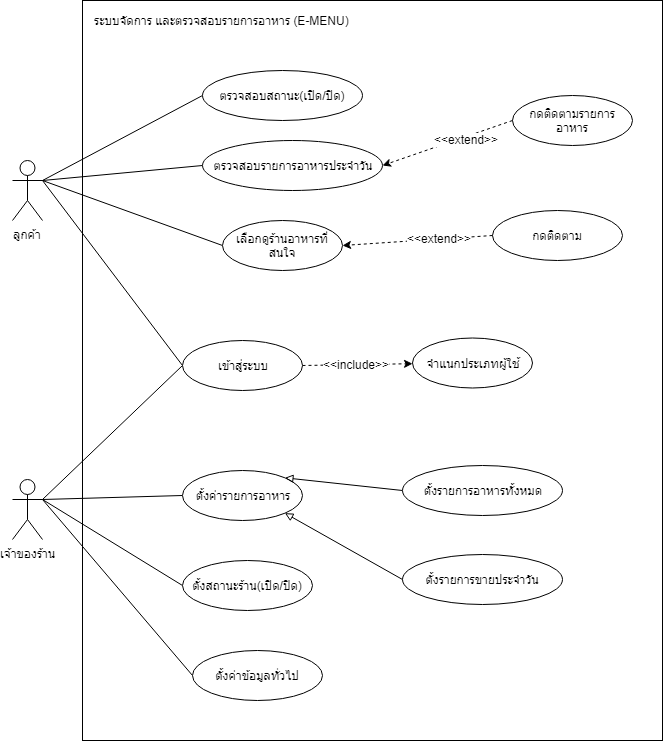

The diagram above was exported from draw.io. Its source (the exported page's mxGraphModel, read from the mxfile embedded in the PNG):
<mxGraphModel dx="862" dy="482" grid="1" gridSize="10" guides="1" tooltips="1" connect="1" arrows="1" fold="1" page="1" pageScale="1" pageWidth="827" pageHeight="1169" math="0" shadow="0">
  <root>
    <mxCell id="0" />
    <mxCell id="1" parent="0" />
    <mxCell id="a4L9izbEtlaOhZwqk1nc-80" value="" style="rounded=0;whiteSpace=wrap;html=1;fillColor=none;" parent="1" vertex="1">
      <mxGeometry x="140" y="220" width="580" height="740" as="geometry" />
    </mxCell>
    <mxCell id="a4L9izbEtlaOhZwqk1nc-47" style="edgeStyle=none;rounded=0;orthogonalLoop=1;jettySize=auto;html=1;exitX=1;exitY=0.3333333333333333;exitDx=0;exitDy=0;exitPerimeter=0;entryX=0;entryY=0.5;entryDx=0;entryDy=0;endArrow=none;endFill=0;strokeColor=#000000;" parent="1" source="a4L9izbEtlaOhZwqk1nc-2" target="a4L9izbEtlaOhZwqk1nc-38" edge="1">
      <mxGeometry relative="1" as="geometry" />
    </mxCell>
    <mxCell id="a4L9izbEtlaOhZwqk1nc-66" style="edgeStyle=none;rounded=0;orthogonalLoop=1;jettySize=auto;html=1;exitX=1;exitY=0.3333333333333333;exitDx=0;exitDy=0;exitPerimeter=0;entryX=0;entryY=0.5;entryDx=0;entryDy=0;startArrow=none;startFill=0;endArrow=none;endFill=0;strokeColor=#000000;" parent="1" source="a4L9izbEtlaOhZwqk1nc-2" target="a4L9izbEtlaOhZwqk1nc-7" edge="1">
      <mxGeometry relative="1" as="geometry" />
    </mxCell>
    <mxCell id="a4L9izbEtlaOhZwqk1nc-67" style="edgeStyle=none;rounded=0;orthogonalLoop=1;jettySize=auto;html=1;exitX=1;exitY=0.3333333333333333;exitDx=0;exitDy=0;exitPerimeter=0;entryX=0;entryY=0.5;entryDx=0;entryDy=0;startArrow=none;startFill=0;endArrow=none;endFill=0;strokeColor=#000000;" parent="1" source="a4L9izbEtlaOhZwqk1nc-2" target="a4L9izbEtlaOhZwqk1nc-8" edge="1">
      <mxGeometry relative="1" as="geometry" />
    </mxCell>
    <mxCell id="a4L9izbEtlaOhZwqk1nc-68" style="edgeStyle=none;rounded=0;orthogonalLoop=1;jettySize=auto;html=1;exitX=1;exitY=0.3333333333333333;exitDx=0;exitDy=0;exitPerimeter=0;entryX=0;entryY=0.5;entryDx=0;entryDy=0;startArrow=none;startFill=0;endArrow=none;endFill=0;strokeColor=#000000;" parent="1" source="a4L9izbEtlaOhZwqk1nc-2" target="a4L9izbEtlaOhZwqk1nc-9" edge="1">
      <mxGeometry relative="1" as="geometry" />
    </mxCell>
    <mxCell id="a4L9izbEtlaOhZwqk1nc-2" value="ลูกค้า" style="shape=umlActor;verticalLabelPosition=bottom;labelBackgroundColor=#ffffff;verticalAlign=top;html=1;outlineConnect=0;" parent="1" vertex="1">
      <mxGeometry x="70" y="380" width="30" height="60" as="geometry" />
    </mxCell>
    <mxCell id="a4L9izbEtlaOhZwqk1nc-48" style="edgeStyle=none;rounded=0;orthogonalLoop=1;jettySize=auto;html=1;exitX=1;exitY=0.3333333333333333;exitDx=0;exitDy=0;exitPerimeter=0;entryX=0;entryY=0.5;entryDx=0;entryDy=0;endArrow=none;endFill=0;strokeColor=#000000;" parent="1" source="a4L9izbEtlaOhZwqk1nc-3" target="a4L9izbEtlaOhZwqk1nc-38" edge="1">
      <mxGeometry relative="1" as="geometry" />
    </mxCell>
    <mxCell id="a4L9izbEtlaOhZwqk1nc-49" style="edgeStyle=none;rounded=0;orthogonalLoop=1;jettySize=auto;html=1;exitX=1;exitY=0.3333333333333333;exitDx=0;exitDy=0;exitPerimeter=0;entryX=0;entryY=0.5;entryDx=0;entryDy=0;endArrow=none;endFill=0;strokeColor=#000000;" parent="1" source="a4L9izbEtlaOhZwqk1nc-3" target="a4L9izbEtlaOhZwqk1nc-22" edge="1">
      <mxGeometry relative="1" as="geometry" />
    </mxCell>
    <mxCell id="a4L9izbEtlaOhZwqk1nc-50" style="edgeStyle=none;rounded=0;orthogonalLoop=1;jettySize=auto;html=1;exitX=1;exitY=0.3333333333333333;exitDx=0;exitDy=0;exitPerimeter=0;entryX=0;entryY=0.5;entryDx=0;entryDy=0;endArrow=none;endFill=0;strokeColor=#000000;" parent="1" source="a4L9izbEtlaOhZwqk1nc-3" target="a4L9izbEtlaOhZwqk1nc-25" edge="1">
      <mxGeometry relative="1" as="geometry" />
    </mxCell>
    <mxCell id="a4L9izbEtlaOhZwqk1nc-51" style="edgeStyle=none;rounded=0;orthogonalLoop=1;jettySize=auto;html=1;exitX=1;exitY=0.3333333333333333;exitDx=0;exitDy=0;exitPerimeter=0;entryX=0;entryY=0.5;entryDx=0;entryDy=0;endArrow=none;endFill=0;strokeColor=#000000;" parent="1" source="a4L9izbEtlaOhZwqk1nc-3" target="a4L9izbEtlaOhZwqk1nc-26" edge="1">
      <mxGeometry relative="1" as="geometry" />
    </mxCell>
    <mxCell id="a4L9izbEtlaOhZwqk1nc-3" value="เจ้าของร้าน" style="shape=umlActor;verticalLabelPosition=bottom;labelBackgroundColor=#ffffff;verticalAlign=top;html=1;outlineConnect=0;" parent="1" vertex="1">
      <mxGeometry x="70" y="699" width="30" height="60" as="geometry" />
    </mxCell>
    <mxCell id="a4L9izbEtlaOhZwqk1nc-7" value="ตรวจสอบสถานะ(เปิด/ปิด)" style="ellipse;whiteSpace=wrap;html=1;" parent="1" vertex="1">
      <mxGeometry x="260" y="290" width="160" height="50" as="geometry" />
    </mxCell>
    <mxCell id="a4L9izbEtlaOhZwqk1nc-8" value="ตรวจสอบรายการอาหารประจำวัน" style="ellipse;whiteSpace=wrap;html=1;" parent="1" vertex="1">
      <mxGeometry x="260" y="360" width="180" height="50" as="geometry" />
    </mxCell>
    <mxCell id="a4L9izbEtlaOhZwqk1nc-9" value="เลือกดูร้านอาหารที่สนใจ" style="ellipse;whiteSpace=wrap;html=1;" parent="1" vertex="1">
      <mxGeometry x="280" y="440" width="120" height="50" as="geometry" />
    </mxCell>
    <mxCell id="a4L9izbEtlaOhZwqk1nc-22" value="ตั้งค่ารายการอาหาร" style="ellipse;whiteSpace=wrap;html=1;" parent="1" vertex="1">
      <mxGeometry x="240" y="690" width="120" height="50" as="geometry" />
    </mxCell>
    <mxCell id="a4L9izbEtlaOhZwqk1nc-77" style="edgeStyle=none;rounded=0;orthogonalLoop=1;jettySize=auto;html=1;exitX=0;exitY=0.5;exitDx=0;exitDy=0;entryX=1;entryY=0;entryDx=0;entryDy=0;startArrow=none;startFill=0;endArrow=block;endFill=0;strokeColor=#000000;" parent="1" source="a4L9izbEtlaOhZwqk1nc-23" target="a4L9izbEtlaOhZwqk1nc-22" edge="1">
      <mxGeometry relative="1" as="geometry" />
    </mxCell>
    <mxCell id="a4L9izbEtlaOhZwqk1nc-23" value="ตั้งรายการอาหารทั้งหมด" style="ellipse;whiteSpace=wrap;html=1;" parent="1" vertex="1">
      <mxGeometry x="460" y="685" width="160" height="50" as="geometry" />
    </mxCell>
    <mxCell id="a4L9izbEtlaOhZwqk1nc-79" style="edgeStyle=none;rounded=0;orthogonalLoop=1;jettySize=auto;html=1;exitX=0;exitY=0.5;exitDx=0;exitDy=0;entryX=1;entryY=1;entryDx=0;entryDy=0;startArrow=none;startFill=0;endArrow=block;endFill=0;strokeColor=#000000;" parent="1" source="a4L9izbEtlaOhZwqk1nc-24" target="a4L9izbEtlaOhZwqk1nc-22" edge="1">
      <mxGeometry relative="1" as="geometry" />
    </mxCell>
    <mxCell id="a4L9izbEtlaOhZwqk1nc-24" value="ตั้งรายการขายประจำวัน" style="ellipse;whiteSpace=wrap;html=1;" parent="1" vertex="1">
      <mxGeometry x="460" y="774" width="160" height="50" as="geometry" />
    </mxCell>
    <mxCell id="a4L9izbEtlaOhZwqk1nc-25" value="ตั้งสถานะร้าน(เปิด/ปิด)" style="ellipse;whiteSpace=wrap;html=1;" parent="1" vertex="1">
      <mxGeometry x="240" y="780" width="130" height="50" as="geometry" />
    </mxCell>
    <mxCell id="a4L9izbEtlaOhZwqk1nc-26" value="ตั้งค่าข้อมูลทั่วไป" style="ellipse;whiteSpace=wrap;html=1;" parent="1" vertex="1">
      <mxGeometry x="250" y="870" width="130" height="50" as="geometry" />
    </mxCell>
    <mxCell id="a4L9izbEtlaOhZwqk1nc-64" style="edgeStyle=none;rounded=0;orthogonalLoop=1;jettySize=auto;html=1;exitX=1;exitY=0.5;exitDx=0;exitDy=0;endArrow=classic;endFill=1;strokeColor=#000000;startArrow=none;startFill=0;dashed=1;" parent="1" source="a4L9izbEtlaOhZwqk1nc-38" target="a4L9izbEtlaOhZwqk1nc-63" edge="1">
      <mxGeometry relative="1" as="geometry" />
    </mxCell>
    <mxCell id="a4L9izbEtlaOhZwqk1nc-65" value="&amp;lt;&amp;lt;include&amp;gt;&amp;gt;" style="text;html=1;resizable=0;points=[];align=center;verticalAlign=middle;labelBackgroundColor=#ffffff;" parent="a4L9izbEtlaOhZwqk1nc-64" vertex="1" connectable="0">
      <mxGeometry x="0.2919" y="2" relative="1" as="geometry">
        <mxPoint x="-17.5" y="2" as="offset" />
      </mxGeometry>
    </mxCell>
    <mxCell id="a4L9izbEtlaOhZwqk1nc-38" value="เข้าสู่ระบบ" style="ellipse;whiteSpace=wrap;html=1;" parent="1" vertex="1">
      <mxGeometry x="240" y="560" width="120" height="50" as="geometry" />
    </mxCell>
    <mxCell id="a4L9izbEtlaOhZwqk1nc-39" style="edgeStyle=none;rounded=0;orthogonalLoop=1;jettySize=auto;html=1;entryX=1;entryY=0.5;entryDx=0;entryDy=0;dashed=1;" parent="1" source="a4L9izbEtlaOhZwqk1nc-38" target="a4L9izbEtlaOhZwqk1nc-38" edge="1">
      <mxGeometry relative="1" as="geometry" />
    </mxCell>
    <mxCell id="a4L9izbEtlaOhZwqk1nc-63" value="จำแนกประเภทผู้ใช้" style="ellipse;whiteSpace=wrap;html=1;fillColor=none;" parent="1" vertex="1">
      <mxGeometry x="470" y="557.5" width="120" height="50" as="geometry" />
    </mxCell>
    <mxCell id="a4L9izbEtlaOhZwqk1nc-71" style="edgeStyle=none;rounded=0;orthogonalLoop=1;jettySize=auto;html=1;exitX=0;exitY=0.5;exitDx=0;exitDy=0;entryX=1;entryY=0.5;entryDx=0;entryDy=0;startArrow=none;startFill=0;endArrow=classic;endFill=1;strokeColor=#000000;dashed=1;" parent="1" source="a4L9izbEtlaOhZwqk1nc-69" target="a4L9izbEtlaOhZwqk1nc-8" edge="1">
      <mxGeometry relative="1" as="geometry" />
    </mxCell>
    <mxCell id="a4L9izbEtlaOhZwqk1nc-72" value="&amp;lt;&amp;lt;extend&amp;gt;&amp;gt;" style="text;html=1;resizable=0;points=[];align=center;verticalAlign=middle;labelBackgroundColor=#ffffff;" parent="a4L9izbEtlaOhZwqk1nc-71" vertex="1" connectable="0">
      <mxGeometry x="-0.2733" y="2" relative="1" as="geometry">
        <mxPoint as="offset" />
      </mxGeometry>
    </mxCell>
    <mxCell id="a4L9izbEtlaOhZwqk1nc-69" value="กดติดตามรายการอาหาร" style="ellipse;whiteSpace=wrap;html=1;fillColor=none;" parent="1" vertex="1">
      <mxGeometry x="570" y="315" width="120" height="50" as="geometry" />
    </mxCell>
    <mxCell id="a4L9izbEtlaOhZwqk1nc-82" style="edgeStyle=none;rounded=0;orthogonalLoop=1;jettySize=auto;html=1;exitX=0;exitY=0.5;exitDx=0;exitDy=0;entryX=1;entryY=0.5;entryDx=0;entryDy=0;startArrow=none;startFill=0;endArrow=classic;endFill=1;strokeColor=#000000;dashed=1;" parent="1" source="a4L9izbEtlaOhZwqk1nc-73" target="a4L9izbEtlaOhZwqk1nc-9" edge="1">
      <mxGeometry relative="1" as="geometry" />
    </mxCell>
    <mxCell id="a4L9izbEtlaOhZwqk1nc-83" value="&amp;lt;&amp;lt;extend&amp;gt;&amp;gt;" style="text;html=1;resizable=0;points=[];align=center;verticalAlign=middle;labelBackgroundColor=#ffffff;" parent="a4L9izbEtlaOhZwqk1nc-82" vertex="1" connectable="0">
      <mxGeometry x="-0.2805" y="-1" relative="1" as="geometry">
        <mxPoint as="offset" />
      </mxGeometry>
    </mxCell>
    <mxCell id="a4L9izbEtlaOhZwqk1nc-73" value="กดติดตาม" style="ellipse;whiteSpace=wrap;html=1;fillColor=none;" parent="1" vertex="1">
      <mxGeometry x="550" y="430" width="130" height="50" as="geometry" />
    </mxCell>
    <mxCell id="a4L9izbEtlaOhZwqk1nc-81" value="ระบบจัดการ และตรวจสอบรายการอาหาร (E-MENU)" style="text;html=1;strokeColor=none;fillColor=none;align=left;verticalAlign=middle;whiteSpace=wrap;rounded=0;" parent="1" vertex="1">
      <mxGeometry x="150" y="230" width="340" height="20" as="geometry" />
    </mxCell>
  </root>
</mxGraphModel>